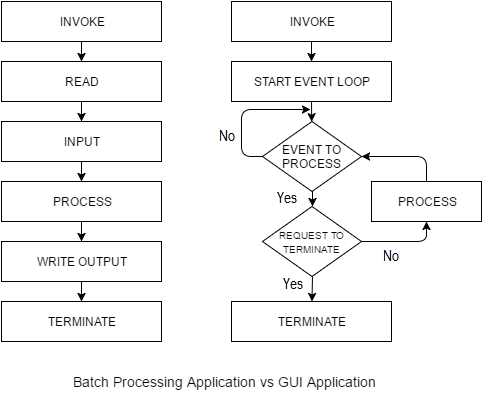

The diagram above was exported from draw.io. Its source (the exported page's mxGraphModel, read from the mxfile embedded in the PNG):
<mxGraphModel dx="880" dy="424" grid="1" gridSize="10" guides="1" tooltips="1" connect="1" arrows="1" fold="1" page="1" pageScale="1" pageWidth="826" pageHeight="1169" background="#ffffff" math="0" shadow="0">
  <root>
    <mxCell id="0" />
    <mxCell id="1" parent="0" />
    <mxCell id="2" value="INVOKE" style="whiteSpace=wrap;html=1;" vertex="1" parent="1">
      <mxGeometry x="110" y="80" width="160" height="40" as="geometry" />
    </mxCell>
    <mxCell id="3" value="READ" style="whiteSpace=wrap;html=1;" vertex="1" parent="1">
      <mxGeometry x="110" y="140" width="160" height="40" as="geometry" />
    </mxCell>
    <mxCell id="4" value="" style="endArrow=classic;html=1;exitX=0.5;exitY=1;" edge="1" parent="1" source="2" target="3">
      <mxGeometry width="50" height="50" relative="1" as="geometry">
        <mxPoint x="180" y="190" as="sourcePoint" />
        <mxPoint x="230" y="140" as="targetPoint" />
      </mxGeometry>
    </mxCell>
    <mxCell id="5" value="INPUT" style="whiteSpace=wrap;html=1;" vertex="1" parent="1">
      <mxGeometry x="110" y="200" width="160" height="40" as="geometry" />
    </mxCell>
    <mxCell id="12" value="" style="endArrow=classic;html=1;exitX=0.5;exitY=1;" edge="1" parent="1" source="3" target="5">
      <mxGeometry width="50" height="50" relative="1" as="geometry">
        <mxPoint x="180" y="240" as="sourcePoint" />
        <mxPoint x="230" y="190" as="targetPoint" />
      </mxGeometry>
    </mxCell>
    <mxCell id="13" value="PROCESS" style="whiteSpace=wrap;html=1;" vertex="1" parent="1">
      <mxGeometry x="110" y="260" width="160" height="40" as="geometry" />
    </mxCell>
    <mxCell id="14" value="" style="endArrow=classic;html=1;exitX=0.5;exitY=1;entryX=0.5;entryY=0;" edge="1" parent="1" source="5" target="13">
      <mxGeometry width="50" height="50" relative="1" as="geometry">
        <mxPoint x="190" y="300" as="sourcePoint" />
        <mxPoint x="240" y="250" as="targetPoint" />
      </mxGeometry>
    </mxCell>
    <mxCell id="15" value="WRITE OUTPUT" style="whiteSpace=wrap;html=1;" vertex="1" parent="1">
      <mxGeometry x="110" y="320" width="160" height="40" as="geometry" />
    </mxCell>
    <mxCell id="17" value="" style="endArrow=classic;html=1;exitX=0.5;exitY=1;entryX=0.5;entryY=0;" edge="1" parent="1" source="13" target="15">
      <mxGeometry width="50" height="50" relative="1" as="geometry">
        <mxPoint x="180" y="350" as="sourcePoint" />
        <mxPoint x="230" y="300" as="targetPoint" />
      </mxGeometry>
    </mxCell>
    <mxCell id="18" value="TERMINATE" style="whiteSpace=wrap;html=1;" vertex="1" parent="1">
      <mxGeometry x="110" y="380" width="160" height="40" as="geometry" />
    </mxCell>
    <mxCell id="19" value="" style="endArrow=classic;html=1;exitX=0.5;exitY=1;entryX=0.5;entryY=0;" edge="1" parent="1" source="15" target="18">
      <mxGeometry width="50" height="50" relative="1" as="geometry">
        <mxPoint x="190" y="420" as="sourcePoint" />
        <mxPoint x="240" y="370" as="targetPoint" />
      </mxGeometry>
    </mxCell>
    <mxCell id="20" value="INVOKE" style="whiteSpace=wrap;html=1;" vertex="1" parent="1">
      <mxGeometry x="340" y="80" width="160" height="40" as="geometry" />
    </mxCell>
    <mxCell id="21" value="START EVENT LOOP" style="whiteSpace=wrap;html=1;" vertex="1" parent="1">
      <mxGeometry x="340" y="140" width="160" height="40" as="geometry" />
    </mxCell>
    <mxCell id="22" value="" style="endArrow=classic;html=1;exitX=0.5;exitY=1;" edge="1" source="20" target="21" parent="1">
      <mxGeometry x="420" y="120" width="50" height="50" as="geometry">
        <mxPoint x="410" y="190" as="sourcePoint" />
        <mxPoint x="460" y="140" as="targetPoint" />
      </mxGeometry>
    </mxCell>
    <mxCell id="23" value="EVENT TO PROCESS" style="rhombus;whiteSpace=wrap;html=1;" vertex="1" parent="1">
      <mxGeometry x="371" y="200" width="99" height="70" as="geometry" />
    </mxCell>
    <mxCell id="25" value="" style="endArrow=classic;html=1;exitX=0.5;exitY=1;" edge="1" parent="1" source="21" target="23">
      <mxGeometry width="50" height="50" relative="1" as="geometry">
        <mxPoint x="410" y="230" as="sourcePoint" />
        <mxPoint x="460" y="180" as="targetPoint" />
      </mxGeometry>
    </mxCell>
    <mxCell id="26" value="&lt;font style=&quot;font-size: 10px ; line-height: 120%&quot;&gt;REQUEST TO TERMINATE&lt;/font&gt;" style="rhombus;whiteSpace=wrap;html=1;" vertex="1" parent="1">
      <mxGeometry x="371" y="285" width="99" height="70" as="geometry" />
    </mxCell>
    <mxCell id="27" style="edgeStyle=orthogonalEdgeStyle;rounded=0;html=1;exitX=1;exitY=1;entryX=1;entryY=1;jettySize=auto;orthogonalLoop=1;" edge="1" parent="1" source="26" target="26">
      <mxGeometry relative="1" as="geometry" />
    </mxCell>
    <mxCell id="28" value="" style="endArrow=classic;html=1;exitX=0.5;exitY=1;entryX=0.5;entryY=0;" edge="1" parent="1" source="23" target="26">
      <mxGeometry width="50" height="50" relative="1" as="geometry">
        <mxPoint x="390" y="320" as="sourcePoint" />
        <mxPoint x="440" y="270" as="targetPoint" />
      </mxGeometry>
    </mxCell>
    <mxCell id="29" value="TERMINATE" style="whiteSpace=wrap;html=1;" vertex="1" parent="1">
      <mxGeometry x="340" y="380" width="160" height="40" as="geometry" />
    </mxCell>
    <mxCell id="31" value="" style="endArrow=classic;html=1;exitX=0.5;exitY=1;" edge="1" parent="1" source="26" target="29">
      <mxGeometry width="50" height="50" relative="1" as="geometry">
        <mxPoint x="400" y="390" as="sourcePoint" />
        <mxPoint x="450" y="340" as="targetPoint" />
      </mxGeometry>
    </mxCell>
    <mxCell id="32" value="PROCESS" style="whiteSpace=wrap;html=1;" vertex="1" parent="1">
      <mxGeometry x="480" y="260" width="110" height="40" as="geometry" />
    </mxCell>
    <mxCell id="35" value="" style="edgeStyle=segmentEdgeStyle;endArrow=classic;html=1;exitX=0;exitY=0.5;" edge="1" parent="1" source="23">
      <mxGeometry width="50" height="50" relative="1" as="geometry">
        <mxPoint x="300" y="260" as="sourcePoint" />
        <mxPoint x="419" y="188" as="targetPoint" />
        <Array as="points">
          <mxPoint x="350" y="235" />
          <mxPoint x="350" y="188" />
        </Array>
      </mxGeometry>
    </mxCell>
    <mxCell id="36" value="" style="edgeStyle=segmentEdgeStyle;endArrow=classic;html=1;entryX=0.5;entryY=1;exitX=1;exitY=0.5;" edge="1" parent="1" source="26" target="32">
      <mxGeometry width="50" height="50" relative="1" as="geometry">
        <mxPoint x="500" y="360" as="sourcePoint" />
        <mxPoint x="550" y="310" as="targetPoint" />
        <Array as="points">
          <mxPoint x="535" y="320" />
        </Array>
      </mxGeometry>
    </mxCell>
    <mxCell id="37" value="" style="edgeStyle=segmentEdgeStyle;endArrow=classic;html=1;exitX=0.5;exitY=0;entryX=1;entryY=0.5;" edge="1" parent="1" source="32" target="23">
      <mxGeometry width="50" height="50" relative="1" as="geometry">
        <mxPoint x="510" y="225" as="sourcePoint" />
        <mxPoint x="560" y="175" as="targetPoint" />
        <Array as="points">
          <mxPoint x="535" y="235" />
        </Array>
      </mxGeometry>
    </mxCell>
    <mxCell id="38" value="&lt;font style=&quot;font-size: 14px&quot;&gt;Batch Processing Application vs GUI Application&lt;/font&gt;" style="text;html=1;resizable=0;points=[];autosize=1;align=left;verticalAlign=top;spacingTop=-4;" vertex="1" parent="1">
      <mxGeometry x="180" y="450" width="320" height="20" as="geometry" />
    </mxCell>
  </root>
</mxGraphModel>